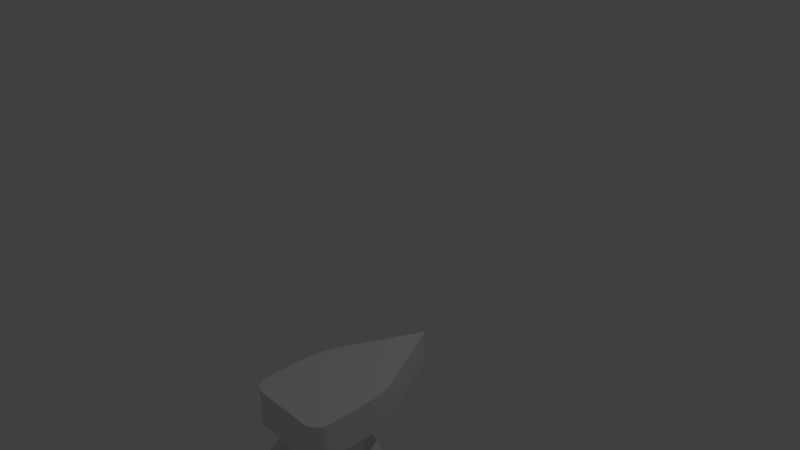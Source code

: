 # Source: TriangleRotate.blend  (saved by Blender 2.79.0; exported with 4.5.12 LTS)
import bpy
from mathutils import Matrix  # noqa: F401  (used for matrix-valued properties, if any)

bpy.ops.wm.read_factory_settings(use_empty=True)
scene = bpy.context.scene
scene.name = 'Scene'

# ---- collections
col_collection_1 = bpy.data.collections.new('Collection 1'); scene.collection.children.link(col_collection_1)

# ---- materials (node trees are filled in below, after node groups)
mat_material = bpy.data.materials.new('Material')
mat_material.alpha_threshold = 0.0
mat_material.use_transparent_shadow = False
mat_material.roughness = 0.5
mat_material.line_color = (0.0, 0.0, 0.0, 1.0)

# ---- material node trees

# ---- world
world_world = bpy.data.worlds.new('World'); scene.world = world_world
world_world.color = (0.05088, 0.05088, 0.05088)
world_world.use_sun_shadow = False
world_world.sun_shadow_jitter_overblur = 0.0
world_world.cycles.sampling_method = 'MANUAL'

# ---- cameras
cam_camera = bpy.data.cameras.new('Camera')
cam_camera.clip_end = 100.0
cam_camera.lens = 35.0
cam_camera.sensor_width = 32.0
cam_camera.sensor_height = 18.0
cam_camera.ortho_scale = 7.314
cam_camera.dof.focus_distance = 0.0
cam_camera.dof.aperture_fstop = 128.0

# ---- lights
light_lamp = bpy.data.lights.new('Lamp', 'POINT')
light_lamp.transmission_factor = 0.0
light_lamp.cutoff_distance = 30.0
light_lamp.energy = 100.0
light_lamp.shadow_buffer_clip_start = 1.001
light_lamp.shadow_soft_size = 0.1
light_lamp.shadow_maximum_resolution = 0.006
light_lamp.use_absolute_resolution = True

# ---- meshes
me_cube = bpy.data.meshes.new('Cube')
me_cube.from_pydata([(1.298, -1.389, -0.8899), (1.298, -1.389, -1.45), (1.269, -1.169, -1.583), (1.269, -1.169, -1.45), (1.396, -1.182, -1.583), (1.396, -1.182, -1.45), (1.517, -1.219, -1.583), (1.517, -1.219, -1.45), (1.628, -1.278, -1.583), (1.628, -1.278, -1.45), (1.726, -1.359, -1.583), (1.726, -1.359, -1.45), (1.807, -1.457, -1.583), (1.807, -1.457, -1.45), (1.867, -1.568, -1.583), (1.867, -1.568, -1.45), (1.903, -1.69, -1.583), (1.903, -1.69, -1.45), (1.916, -1.816, -1.583), (1.916, -1.816, -1.45), (1.903, -1.942, -1.583), (1.903, -1.942, -1.45), (1.867, -2.063, -1.583), (1.867, -2.063, -1.45), (1.807, -2.175, -1.583), (1.807, -2.175, -1.45), (1.726, -2.273, -1.583), (1.726, -2.273, -1.45), (1.628, -2.353, -1.583), (1.628, -2.353, -1.45), (1.517, -2.413, -1.583), (1.517, -2.413, -1.45), (1.396, -2.45, -1.583), (1.396, -2.45, -1.45), (1.269, -2.462, -1.583), (1.269, -2.462, -1.45), (1.143, -2.45, -1.583), (1.143, -2.45, -1.45), (1.022, -2.413, -1.583), (1.022, -2.413, -1.45), (0.9104, -2.353, -1.583), (0.9104, -2.353, -1.45), (0.8124, -2.273, -1.583), (0.8124, -2.273, -1.45), (0.732, -2.175, -1.583), (0.732, -2.175, -1.45), (0.6723, -2.063, -1.583), (0.6723, -2.063, -1.45), (0.6355, -1.942, -1.583), (0.6355, -1.942, -1.45), (0.6231, -1.816, -1.583), (0.6231, -1.816, -1.45), (0.6355, -1.69, -1.583), (0.6355, -1.69, -1.45), (0.6723, -1.568, -1.583), (0.6723, -1.568, -1.45), (0.732, -1.457, -1.583), (0.732, -1.457, -1.45), (0.8124, -1.359, -1.583), (0.8124, -1.359, -1.45), (0.9104, -1.278, -1.583), (0.9104, -1.278, -1.45), (1.022, -1.219, -1.583), (1.022, -1.219, -1.45), (1.143, -1.182, -1.583), (1.143, -1.182, -1.45), (1.381, -1.397, -1.45), (1.381, -1.397, -0.8899), (1.462, -1.421, -1.45), (1.462, -1.421, -0.8899), (1.536, -1.461, -1.45), (1.536, -1.461, -0.8899), (1.6, -1.514, -1.45), (1.6, -1.514, -0.8899), (1.654, -1.579, -1.45), (1.654, -1.579, -0.8899), (1.693, -1.653, -1.45), (1.693, -1.653, -0.8899), (1.717, -1.733, -1.45), (1.717, -1.733, -0.8899), (1.726, -1.816, -1.45), (1.726, -1.816, -0.8899), (1.717, -1.9, -1.45), (1.717, -1.9, -0.8899), (1.693, -1.98, -1.45), (1.693, -1.98, -0.8899), (1.654, -2.054, -1.45), (1.654, -2.054, -0.8899), (1.6, -2.119, -1.45), (1.6, -2.119, -0.8899), (1.536, -2.172, -1.45), (1.536, -2.172, -0.8899), (1.462, -2.212, -1.45), (1.462, -2.212, -0.8899), (1.381, -2.236, -1.45), (1.381, -2.236, -0.8899), (1.298, -2.244, -1.45), (1.298, -2.244, -0.8899), (1.214, -2.236, -1.45), (1.214, -2.236, -0.8899), (1.134, -2.212, -1.45), (1.134, -2.212, -0.8899), (1.06, -2.172, -1.45), (1.06, -2.172, -0.8899), (0.9955, -2.119, -1.45), (0.9955, -2.119, -0.8899), (0.9423, -2.054, -1.45), (0.9423, -2.054, -0.8899), (0.9027, -1.98, -1.45), (0.9027, -1.98, -0.8899), (0.8784, -1.9, -1.45), (0.8784, -1.9, -0.8899), (0.8702, -1.816, -1.45), (0.8702, -1.816, -0.8899), (0.8784, -1.733, -1.45), (0.8784, -1.733, -0.8899), (0.9027, -1.653, -1.45), (0.9027, -1.653, -0.8899), (0.9423, -1.579, -1.45), (0.9423, -1.579, -0.8899), (0.9955, -1.514, -1.45), (0.9955, -1.514, -0.8899), (1.06, -1.461, -1.45), (1.06, -1.461, -0.8899), (1.134, -1.421, -1.45), (1.134, -1.421, -0.8899), (1.214, -1.397, -1.45), (1.214, -1.397, -0.8899), (1.303, -0.2782, -0.8909), (1.303, -0.2782, -0.4398), (0.7576, -2.178, -0.8909), (0.952, -2.373, -0.8909), (0.7642, -2.229, -0.8909), (0.7836, -2.275, -0.8909), (0.8145, -2.316, -0.8909), (0.8548, -2.347, -0.8909), (0.9017, -2.366, -0.8909), (1.654, -2.373, -0.8909), (1.848, -2.178, -0.8909), (1.704, -2.366, -0.8909), (1.751, -2.347, -0.8909), (1.791, -2.316, -0.8909), (1.822, -2.275, -0.8909), (1.842, -2.229, -0.8909), (1.848, -1.684, -0.8909), (1.787, -1.305, -0.8909), (1.654, -1.49, -0.8909), (1.846, -1.627, -0.8909), (1.84, -1.562, -0.8909), (1.83, -1.492, -0.8909), (1.818, -1.423, -0.8909), (1.803, -1.359, -0.8909), (0.7576, -1.684, -0.4398), (0.8184, -1.305, -0.4398), (0.952, -1.49, -0.4398), (0.7597, -1.627, -0.4398), (0.7657, -1.562, -0.4398), (0.7754, -1.492, -0.4398), (0.788, -1.423, -0.4398), (0.8027, -1.359, -0.4398), (0.8184, -1.305, -0.8909), (0.7576, -1.684, -0.8909), (0.952, -1.49, -0.8909), (0.8027, -1.359, -0.8909), (0.788, -1.423, -0.8909), (0.7754, -1.492, -0.8909), (0.7657, -1.562, -0.8909), (0.7597, -1.627, -0.8909), (1.787, -1.305, -0.4398), (1.848, -1.684, -0.4398), (1.654, -1.49, -0.4398), (1.803, -1.359, -0.4398), (1.818, -1.423, -0.4398), (1.83, -1.492, -0.4398), (1.84, -1.562, -0.4398), (1.846, -1.627, -0.4398), (1.848, -2.178, -0.4398), (1.654, -2.373, -0.4398), (1.842, -2.229, -0.4398), (1.822, -2.275, -0.4398), (1.791, -2.316, -0.4398), (1.751, -2.347, -0.4398), (1.704, -2.366, -0.4398), (0.952, -2.373, -0.4398), (0.7576, -2.178, -0.4398), (0.9017, -2.366, -0.4398), (0.8548, -2.347, -0.4398), (0.8145, -2.316, -0.4398), (0.7836, -2.275, -0.4398), (0.7642, -2.229, -0.4398)], [], [(67, 0, 127, 125, 123, 121, 119, 117, 115, 113, 111, 109, 107, 105, 103, 101, 99, 97, 95, 93, 91, 89, 87, 85, 83, 81, 79, 77, 75, 73, 71, 69), (2, 3, 5, 4), (122, 123, 125, 124), (4, 5, 7, 6), (120, 121, 123, 122), (6, 7, 9, 8), (118, 119, 121, 120), (8, 9, 11, 10), (116, 117, 119, 118), (10, 11, 13, 12), (114, 115, 117, 116), (12, 13, 15, 14), (112, 113, 115, 114), (14, 15, 17, 16), (110, 111, 113, 112), (16, 17, 19, 18), (108, 109, 111, 110), (18, 19, 21, 20), (106, 107, 109, 108), (20, 21, 23, 22), (104, 105, 107, 106), (22, 23, 25, 24), (102, 103, 105, 104), (24, 25, 27, 26), (100, 101, 103, 102), (26, 27, 29, 28), (98, 99, 101, 100), (28, 29, 31, 30), (96, 97, 99, 98), (30, 31, 33, 32), (94, 95, 97, 96), (32, 33, 35, 34), (92, 93, 95, 94), (34, 35, 37, 36), (90, 91, 93, 92), (36, 37, 39, 38), (88, 89, 91, 90), (38, 39, 41, 40), (86, 87, 89, 88), (40, 41, 43, 42), (84, 85, 87, 86), (42, 43, 45, 44), (82, 83, 85, 84), (44, 45, 47, 46), (80, 81, 83, 82), (46, 47, 49, 48), (78, 79, 81, 80), (48, 49, 51, 50), (76, 77, 79, 78), (50, 51, 53, 52), (74, 75, 77, 76), (52, 53, 55, 54), (72, 73, 75, 74), (54, 55, 57, 56), (70, 71, 73, 72), (56, 57, 59, 58), (1, 66, 68, 70, 72, 74, 76, 78, 80, 82, 84, 86, 88, 90, 92, 94, 96, 98, 100, 102, 104, 106, 108, 110, 112, 114, 116, 118, 120, 122, 124, 126), (68, 69, 71, 70), (58, 59, 61, 60), (126, 127, 0, 1), (66, 67, 69, 68), (60, 61, 63, 62), (5, 3, 65, 63, 61, 59, 57, 55, 53, 51, 49, 47, 45, 43, 41, 39, 37, 35, 33, 31, 29, 27, 25, 23, 21, 19, 17, 15, 13, 11, 9, 7), (1, 0, 67, 66), (62, 63, 65, 64), (124, 125, 127, 126), (64, 65, 3, 2), (2, 4, 6, 8, 10, 12, 14, 16, 18, 20, 22, 24, 26, 28, 30, 32, 34, 36, 38, 40, 42, 44, 46, 48, 50, 52, 54, 56, 58, 60, 62, 64), (160, 128, 129, 153), (169, 144, 138, 176), (161, 152, 184, 130), (152, 154, 170, 169, 176, 178, 179, 180, 181, 182, 177, 183, 185, 186, 187, 188, 189, 184), (129, 168, 170, 154, 153), (144, 146, 162, 161, 130, 132, 133, 134, 135, 136, 131, 137, 139, 140, 141, 142, 143, 138), (128, 160, 162, 146, 145), (128, 145, 168, 129), (144, 147, 146), (147, 148, 146), (148, 149, 146), (149, 150, 146), (150, 151, 146), (151, 145, 146), (152, 155, 154), (155, 156, 154), (156, 157, 154), (157, 158, 154), (158, 159, 154), (159, 153, 154), (160, 163, 162), (163, 164, 162), (164, 165, 162), (165, 166, 162), (166, 167, 162), (167, 161, 162), (168, 171, 170), (171, 172, 170), (172, 173, 170), (173, 174, 170), (174, 175, 170), (175, 169, 170), (176, 138, 143, 178), (178, 143, 142, 179), (179, 142, 141, 180), (180, 141, 140, 181), (181, 140, 139, 182), (182, 139, 137, 177), (183, 131, 136, 185), (185, 136, 135, 186), (186, 135, 134, 187), (187, 134, 133, 188), (188, 133, 132, 189), (189, 132, 130, 184), (168, 145, 151, 171), (171, 151, 150, 172), (172, 150, 149, 173), (173, 149, 148, 174), (174, 148, 147, 175), (175, 147, 144, 169), (152, 161, 167, 155), (155, 167, 166, 156), (156, 166, 165, 157), (157, 165, 164, 158), (158, 164, 163, 159), (159, 163, 160, 153), (137, 131, 183, 177)])
me_cube.materials.append(mat_material)
me_cube.use_remesh_preserve_volume = False
me_cube.use_remesh_preserve_attributes = False
me_cube.use_mirror_vertex_groups = False
me_cube.update()

# ---- objects
ob_cube = bpy.data.objects.new('Cube', me_cube)
ob_lamp = bpy.data.objects.new('Lamp', light_lamp)
ob_camera = bpy.data.objects.new('Camera', cam_camera)

# ---- transforms, parenting, visibility, modifiers, constraints
ob_cube.location = (0.0, 0.0, 0.0)
ob_cube.lock_rotations_4d = False
ob_cube.empty_display_type = 'ARROWS'
ob_cube.lineart.crease_threshold = 0.0
ob_lamp.location = (4.076, 1.005, 5.904)
ob_lamp.rotation_euler = (0.6503, 0.05522, 1.866)
ob_lamp.lock_rotations_4d = False
ob_lamp.empty_display_type = 'ARROWS'
ob_lamp.color = (0.0, 0.0, 0.0, 0.0)
ob_lamp.lineart.crease_threshold = 0.0
ob_camera.location = (7.481, -6.508, 5.344)
ob_camera.rotation_euler = (1.109, 0.0, 0.8149)
ob_camera.lock_rotations_4d = False
ob_camera.empty_display_type = 'ARROWS'
ob_camera.color = (0.0, 0.0, 0.0, 0.0)
ob_camera.display_type = 'WIRE'
ob_camera.lineart.crease_threshold = 0.0

# ---- collection membership
col_collection_1.objects.link(ob_cube)
col_collection_1.objects.link(ob_lamp)
col_collection_1.objects.link(ob_camera)

# ---- scene / render settings (as saved in the file)
scene.camera = ob_camera
scene.frame_start = 1; scene.frame_end = 250; scene.frame_set(1)
scene.render.engine = 'BLENDER_EEVEE_NEXT'
scene.render.resolution_percentage = 50
scene.render.dither_intensity = 0.0
scene.cycles.use_denoising = False
scene.cycles.samples = 128
scene.cycles.sampling_pattern = 'TABULATED_SOBOL'
scene.cycles.use_adaptive_sampling = False
scene.cycles.use_light_tree = False
scene.cycles.blur_glossy = 0.0
scene.cycles.sample_clamp_indirect = 0.0
scene.view_settings.view_transform = 'Standard'
bpy.context.view_layer.update()
